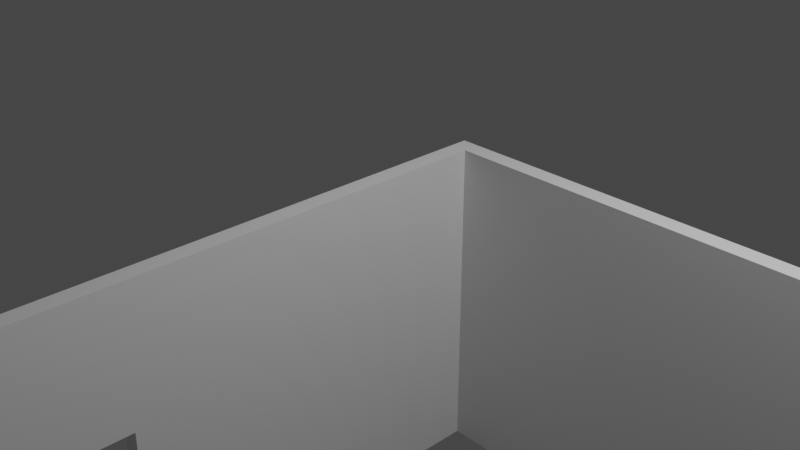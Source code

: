 # Source: Floor_Plan.blend  (saved by Blender 2.93.21; exported with 4.5.12 LTS)
import bpy
from mathutils import Matrix  # noqa: F401  (used for matrix-valued properties, if any)

bpy.ops.wm.read_factory_settings(use_empty=True)
scene = bpy.context.scene
scene.name = 'Scene'

# ---- collections
col_collection = bpy.data.collections.new('Collection'); scene.collection.children.link(col_collection)

# ---- world
world_world = bpy.data.worlds.new('World'); scene.world = world_world
world_world.use_nodes = True; world_world.node_tree.nodes.clear()
_N = world_world.node_tree.nodes; _L = world_world.node_tree.links
n0 = _N.new('ShaderNodeOutputWorld'); n0.name = 'World Output'; n0.location = (300, 300)
n1 = _N.new('ShaderNodeBackground'); n1.name = 'Background'; n1.location = (10, 300)
n1.inputs[0].default_value = (0.05088, 0.05088, 0.05088, 1.0)
_L.new(n1.outputs[0], n0.inputs[0])
n0.is_active_output = True
world_world.color = (0.05088, 0.05088, 0.05088)
world_world.use_sun_shadow = False
world_world.sun_shadow_jitter_overblur = 0.0

# ---- cameras
cam_camera = bpy.data.cameras.new('Camera')
cam_camera.clip_end = 100.0
cam_camera.ortho_scale = 7.314

# ---- lights
light_light = bpy.data.lights.new('Light', 'POINT')
light_light.transmission_factor = 0.0
light_light.energy = 1000.0
light_light.shadow_soft_size = 0.1
light_light.shadow_maximum_resolution = 0.006
light_light.use_absolute_resolution = True

# ---- meshes
me_cube_001 = bpy.data.meshes.new('Cube.001')
me_cube_001.from_pydata([], [], [])
_uv = me_cube_001.uv_layers.new(name='UVMap')
_uv.uv.foreach_set('vector', [])
me_cube_001.use_remesh_fix_poles = True
me_cube_001.use_remesh_preserve_attributes = False
me_cube_001.update()
me_cube_002 = bpy.data.meshes.new('Cube.002')
me_cube_002.from_pydata([(-1.0, -15.24, -1.0), (-1.0, -15.24, 1.0), (-1.0, 1.0, -1.0), (-1.0, 1.0, 1.0), (18.33, -15.24, -1.0), (18.33, -15.24, 1.0), (18.33, 1.0, -1.0), (18.33, 1.0, 1.0), (18.33, -2.413, 1.0), (18.33, -2.413, -0.477), (18.33, -0.4131, -0.477), (18.33, -0.4131, 1.0), (-0.7879, -15.03, -1.0), (-0.7879, -15.03, 1.0), (-0.7879, 0.7879, -1.0), (-0.7879, 0.7879, 1.0), (18.12, -15.03, -1.0), (18.12, -15.03, 1.0), (18.12, 0.7879, -1.0), (18.12, 0.7879, 1.0), (18.03, -2.413, 1.0), (18.03, -2.413, -0.477), (18.03, -0.4131, -0.477), (18.03, -0.4131, 1.0), (-1.0, -12.22, -0.477), (-1.0, -12.22, 1.0), (-1.0, -10.22, 1.0), (-1.0, -10.22, -0.477), (-0.7879, -10.22, -0.477), (-0.7879, -12.22, -0.477), (-0.7879, -12.22, 1.0), (-0.7879, -10.22, 1.0), (-1.0, -5.381, -0.5316), (-1.0, -3.781, -0.5316), (-1.0, -3.781, 0.1684), (-1.0, -5.381, 0.1684), (-0.7879, -5.381, -0.5316), (-0.7879, -5.381, 0.1684), (-0.7879, -3.781, -0.5316), (-0.7879, -3.781, 0.1684), (18.33, -9.199, -0.5589), (18.33, -7.399, -0.5589), (18.33, -9.199, 0.5411), (18.33, -7.399, 0.5411), (18.08, -9.199, -0.5589), (18.06, -7.399, -0.5589), (18.08, -9.199, 0.5411), (18.06, -7.399, 0.5411), (18.33, -11.68, -0.5589), (18.33, -9.875, -0.5589), (18.33, -9.875, 0.5411), (18.33, -11.68, 0.5411), (18.09, -11.68, -0.5589), (18.08, -9.875, -0.5589), (18.08, -9.875, 0.5411), (18.09, -11.68, 0.5411), (10.95, 1.0, 0.3985), (8.749, 1.0, 0.3985), (8.749, 1.0, -0.5015), (10.95, 1.0, -0.5015), (8.749, 0.7879, -0.5015), (10.95, 0.7879, -0.5015), (10.95, 0.7879, 0.3985), (8.749, 0.7879, 0.3985)], [], [(32, 27, 26, 3, 2, 33, 34, 35), (2, 0, 1, 25, 24, 27, 32, 33), (56, 7, 6, 59), (6, 2, 3, 7, 56, 57, 58, 59), (9, 8, 43, 41), (49, 40, 42, 50), (43, 8, 5, 4, 6, 7, 11, 10, 9, 41, 40, 49, 48, 51, 50, 42), (4, 5, 1, 0), (13, 12, 14, 38, 36, 37, 39, 15, 31, 28, 29, 30), (38, 14, 15, 39), (61, 18, 19, 62), (62, 19, 15, 14, 18, 61, 60, 63), (47, 20, 21, 45), (54, 46, 44, 53), (23, 19, 18, 16, 17, 20, 47, 46, 54, 55, 52, 53, 44, 45, 21, 22), (16, 12, 13, 17), (0, 2, 14, 12), (4, 0, 12, 16), (2, 6, 18, 14), (5, 8, 20, 17), (8, 9, 21, 20), (9, 10, 22, 21), (11, 7, 19, 23), (25, 1, 13, 30), (31, 15, 3, 26), (1, 5, 17, 13), (10, 11, 23, 22), (7, 3, 15, 19), (6, 4, 16, 18), (31, 26, 27, 28), (29, 24, 25, 30), (27, 24, 29, 28), (34, 33, 38, 39), (36, 32, 35, 37), (33, 32, 36, 38), (34, 39, 37, 35), (45, 41, 43, 47), (46, 42, 40, 44), (44, 40, 41, 45), (42, 46, 47, 43), (53, 49, 50, 54), (55, 51, 48, 52), (52, 48, 49, 53), (51, 55, 54, 50), (58, 57, 63, 60), (62, 56, 59, 61), (61, 59, 58, 60), (57, 56, 62, 63)])
_uv = me_cube_002.uv_layers.new(name='UVMap')
_uv.uv.foreach_set('vector', [0.4335, 0.1518, 0.4404, 0.07733, 0.625, 0.07733, 0.625, 0.25, 0.375, 0.25, 0.4335, 0.1764, 0.521, 0.1764, 0.521, 0.1518, 0.375, 0.25, 0.375, 0.0, 0.625, 0.0, 0.625, 0.04655, 0.4404, 0.04655, 0.4404, 0.07733, 0.4335, 0.1518, 0.4335, 0.1764, 0.5498, 0.4046, 0.625, 0.5, 0.375, 0.5, 0.4373, 0.4046, 0.375, 0.5, 0.375, 0.25, 0.625, 0.25, 0.625, 0.5, 0.5498, 0.4046, 0.5498, 0.3761, 0.4373, 0.3761, 0.4373, 0.4046, 0.4404, 0.5525, 0.625, 0.5525, 0.5676, 0.6293, 0.4301, 0.6293, 0.4301, 0.6674, 0.4301, 0.657, 0.5676, 0.657, 0.5676, 0.6674, 0.5676, 0.6293, 0.625, 0.5525, 0.625, 0.75, 0.375, 0.75, 0.375, 0.5, 0.625, 0.5, 0.625, 0.5217, 0.4404, 0.5217, 0.4404, 0.5525, 0.4301, 0.6293, 0.4301, 0.657, 0.4301, 0.6674, 0.4301, 0.6951, 0.5676, 0.6951, 0.5676, 0.6674, 0.5676, 0.657, 0.375, 0.75, 0.625, 0.75, 0.625, 1.0, 0.375, 1.0, 0.625, 0.0, 0.375, 0.0, 0.375, 0.25, 0.4335, 0.1778, 0.4335, 0.1525, 0.521, 0.1525, 0.521, 0.1778, 0.625, 0.25, 0.625, 0.07605, 0.4404, 0.07605, 0.4404, 0.04444, 0.625, 0.04444, 0.4335, 0.1778, 0.375, 0.25, 0.625, 0.25, 0.521, 0.1778, 0.4373, 0.4052, 0.375, 0.5, 0.625, 0.5, 0.5498, 0.4052, 0.5498, 0.4052, 0.625, 0.5, 0.625, 0.25, 0.375, 0.25, 0.375, 0.5, 0.4373, 0.4052, 0.4373, 0.3761, 0.5498, 0.3761, 0.5677, 0.6303, 0.625, 0.5525, 0.4404, 0.5525, 0.4303, 0.6296, 0.5677, 0.6691, 0.5677, 0.6585, 0.4302, 0.658, 0.4303, 0.6687, 0.625, 0.5217, 0.625, 0.5, 0.375, 0.5, 0.375, 0.75, 0.625, 0.75, 0.625, 0.5525, 0.5677, 0.6303, 0.5677, 0.6585, 0.5677, 0.6691, 0.5677, 0.6973, 0.4302, 0.6971, 0.4303, 0.6687, 0.4302, 0.658, 0.4303, 0.6296, 0.4404, 0.5525, 0.4404, 0.5217, 0.375, 0.75, 0.375, 1.0, 0.625, 1.0, 0.625, 0.75, 0.375, 0.0, 0.375, 0.25, 0.375, 0.25, 0.375, 0.0, 0.375, 0.75, 0.375, 1.0, 0.375, 1.0, 0.375, 0.75, 0.375, 0.25, 0.375, 0.5, 0.375, 0.5, 0.375, 0.25, 0.625, 0.75, 0.625, 0.5525, 0.625, 0.5525, 0.625, 0.75, 0.625, 0.5525, 0.4404, 0.5525, 0.4404, 0.5525, 0.625, 0.5525, 0.4404, 0.5525, 0.4404, 0.5217, 0.4404, 0.5217, 0.4404, 0.5525, 0.625, 0.5217, 0.625, 0.5, 0.625, 0.5, 0.625, 0.5217, 0.625, 0.04655, 0.625, 0.0, 0.625, 0.0, 0.625, 0.04444, 0.625, 0.07605, 0.625, 0.25, 0.625, 0.25, 0.625, 0.07733, 0.625, 1.0, 0.625, 0.75, 0.625, 0.75, 0.625, 1.0, 0.4404, 0.5217, 0.625, 0.5217, 0.625, 0.5217, 0.4404, 0.5217, 0.625, 0.5, 0.625, 0.25, 0.625, 0.25, 0.625, 0.5, 0.375, 0.5, 0.375, 0.75, 0.375, 0.75, 0.375, 0.5, 0.6212, 0.3215, 0.6212, 0.295, 0.375, 0.295, 0.375, 0.3215, 0.375, 0.9285, 0.375, 0.955, 0.6212, 0.955, 0.6212, 0.9285, 0.17, 0.5, 0.17, 0.75, 0.1965, 0.75, 0.1965, 0.5, 0.625, 0.3649, 0.375, 0.3649, 0.375, 0.3981, 0.625, 0.3981, 0.375, 0.8519, 0.375, 0.8851, 0.625, 0.8851, 0.625, 0.8519, 0.2399, 0.5, 0.2399, 0.75, 0.2731, 0.75, 0.2731, 0.5, 0.7601, 0.5, 0.7269, 0.5, 0.7269, 0.75, 0.7601, 0.75, 0.375, 0.2992, 0.375, 0.3406, 0.625, 0.3406, 0.625, 0.2992, 0.625, 0.9489, 0.625, 0.9094, 0.375, 0.9094, 0.375, 0.9489, 0.1761, 0.75, 0.2156, 0.75, 0.2156, 0.5, 0.1742, 0.5, 0.7844, 0.75, 0.8239, 0.75, 0.8258, 0.5, 0.7844, 0.5, 0.375, 0.3019, 0.375, 0.3406, 0.625, 0.3406, 0.625, 0.3019, 0.625, 0.9462, 0.625, 0.9094, 0.375, 0.9094, 0.375, 0.9462, 0.1788, 0.75, 0.2156, 0.75, 0.2156, 0.5, 0.1769, 0.5, 0.7844, 0.75, 0.8212, 0.75, 0.8231, 0.5, 0.7844, 0.5, 0.375, 0.2167, 0.625, 0.2167, 0.625, 0.1902, 0.375, 0.1902, 0.625, 0.5598, 0.625, 0.5333, 0.375, 0.5333, 0.375, 0.5598, 0.375, 0.5598, 0.375, 0.5333, 0.125, 0.5333, 0.125, 0.5598, 0.875, 0.5333, 0.625, 0.5333, 0.625, 0.5598, 0.875, 0.5598])
me_cube_002.use_remesh_fix_poles = True
me_cube_002.use_remesh_preserve_attributes = False
me_cube_002.update()
me_plane = bpy.data.meshes.new('Plane')
me_plane.from_pydata([(-1.0, -1.0, 0.0), (1.0, -1.0, 0.0), (-1.0, 6.68, 0.0), (1.0, 6.68, 0.0)], [], [(0, 1, 3, 2)])
_uv = me_plane.uv_layers.new(name='UVMap')
_uv.uv.foreach_set('vector', [0.0, 0.0, 1.0, 0.0, 1.0, 1.0, 0.0, 1.0])
me_plane.use_remesh_fix_poles = True
me_plane.use_remesh_preserve_attributes = False
me_plane.update()

# ---- objects
ob_light = bpy.data.objects.new('Light', light_light)
ob_camera = bpy.data.objects.new('Camera', cam_camera)
ob_cube = bpy.data.objects.new('Cube', me_cube_001)
ob_cube_001 = bpy.data.objects.new('Cube.001', me_cube_002)
ob_plane = bpy.data.objects.new('Plane', me_plane)

# ---- transforms, parenting, visibility, modifiers, constraints
ob_light.location = (4.076, 1.005, 5.904)
ob_light.rotation_euler = (0.6503, 0.05522, 1.866)
ob_light.lock_rotations_4d = False
ob_light.empty_display_type = 'ARROWS'
ob_light.color = (0.0, 0.0, 0.0, 0.0)
ob_light.lineart.crease_threshold = 0.0
ob_camera.location = (7.359, -6.926, 4.958)
ob_camera.rotation_euler = (1.109, 0.0, 0.8149)
ob_camera.lock_rotations_4d = False
ob_camera.empty_display_type = 'ARROWS'
ob_camera.color = (0.0, 0.0, 0.0, 0.0)
ob_camera.display_type = 'WIRE'
ob_camera.lineart.crease_threshold = 0.0
ob_cube.location = (0.0, 0.0, -1.0)
ob_cube_001.location = (0.0, 1.0, -2.0)
ob_cube_001.scale = (1.0, 1.0, 2.0)
ob_plane.location = (6.393, -13.13, -2.0)
ob_plane.rotation_euler = (0.0, 1.571, 0.0)
ob_plane.scale = (2.0, 1.0, 1.0)
_m = ob_plane.modifiers.new('Solidify', 'SOLIDIFY')
_m.thickness = 0.2

# ---- collection membership
col_collection.objects.link(ob_light)
col_collection.objects.link(ob_camera)
col_collection.objects.link(ob_cube)
col_collection.objects.link(ob_cube_001)
col_collection.objects.link(ob_plane)

# ---- scene / render settings (as saved in the file)
scene.camera = ob_camera
scene.frame_start = 1; scene.frame_end = 250; scene.frame_set(0)
scene.render.engine = 'BLENDER_EEVEE_NEXT'
scene.cycles.use_denoising = False
scene.cycles.samples = 128
scene.cycles.sampling_pattern = 'TABULATED_SOBOL'
scene.cycles.use_adaptive_sampling = False
scene.cycles.use_light_tree = False
scene.view_settings.view_transform = 'Filmic'
bpy.context.view_layer.update()
